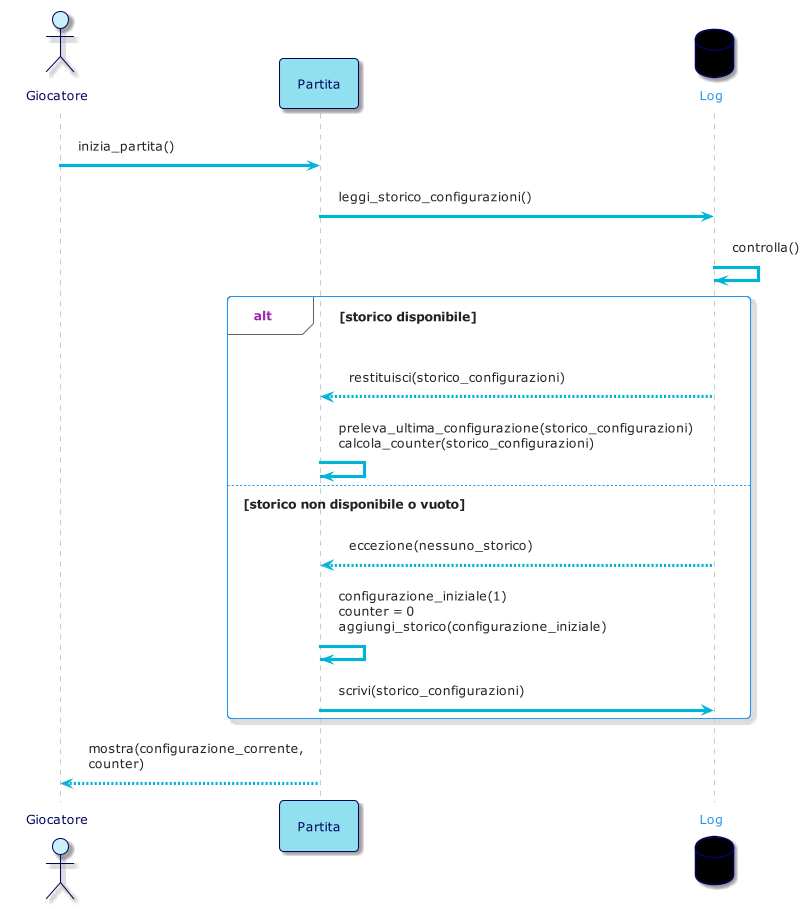

The diagram above was rendered by PlantUML. Its source (embedded in the PNG):
@startuml
!theme materia-outline

skinparam ArrowColor #00B4D8
skinparam ActorBorderColor #03045E
skinparam ActorFontColor #03045E
skinparam ActorBackgroundColor #CAF0F8
skinparam ParticipantFontColor #03045E
skinparam ParticipantBorderColor #03045E
skinparam ParticipantBackgroundColor #90E0EF
skinparam DatabaseBorderColor #03045E
skinparam DatabaseBackgroundColor #0
skinparam BackgroundColor #FFFFFF

actor Giocatore
participant Partita
database Log

Giocatore -> Partita: inizia_partita()

Partita -> Log: leggi_storico_configurazioni()
Log -> Log: controlla()


alt storico disponibile
    Log --> Partita: restituisci(storico_configurazioni)
    Partita -> Partita: preleva_ultima_configurazione(storico_configurazioni) \ncalcola_counter(storico_configurazioni)

else storico non disponibile o vuoto
    Log --> Partita: eccezione(nessuno_storico)
    Partita -> Partita: configurazione_iniziale(1) \ncounter = 0 \naggiungi_storico(configurazione_iniziale)
    Partita -> Log: scrivi(storico_configurazioni)
end

Partita --> Giocatore: mostra(configurazione_corrente,\ncounter)

@enduml